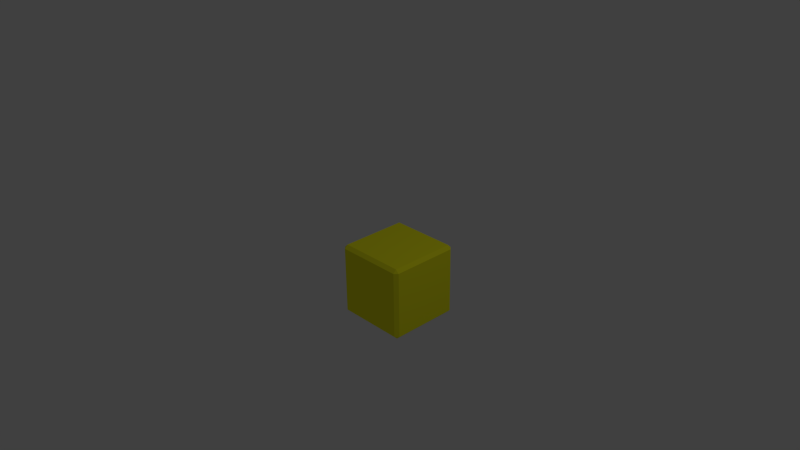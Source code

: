 # Source: w.blend  (saved by Blender 2.69.0; exported with 4.5.12 LTS)
import bpy
from mathutils import Matrix  # noqa: F401  (used for matrix-valued properties, if any)

bpy.ops.wm.read_factory_settings(use_empty=True)
scene = bpy.context.scene
scene.name = 'Scene'

# ---- collections
col_collection_1 = bpy.data.collections.new('Collection 1'); scene.collection.children.link(col_collection_1)

# ---- materials (node trees are filled in below, after node groups)
mat_yellow = bpy.data.materials.new('Yellow')
mat_yellow.alpha_threshold = 0.0
mat_yellow.use_transparent_shadow = False
mat_yellow.diffuse_color = (1.0, 0.9821, 0.01903, 1.0)
mat_yellow.roughness = 0.5
mat_yellow.line_color = (0.0, 0.0, 0.0, 1.0)
mat_grey = bpy.data.materials.new('Grey')
mat_grey.alpha_threshold = 0.0
mat_grey.use_transparent_shadow = False
mat_grey.diffuse_color = (0.214, 0.214, 0.214, 1.0)
mat_grey.roughness = 0.5
mat_grey.line_color = (0.0, 0.0, 0.0, 1.0)

# ---- material node trees

# ---- world
world_world = bpy.data.worlds.new('World'); scene.world = world_world
world_world.color = (0.05088, 0.05088, 0.05088)
world_world.use_sun_shadow = False
world_world.sun_shadow_jitter_overblur = 0.0
world_world.cycles.sampling_method = 'MANUAL'
world_world.cycles.sample_map_resolution = 256

# ---- cameras
cam_camera = bpy.data.cameras.new('Camera')
cam_camera.clip_end = 100.0
cam_camera.lens = 35.0
cam_camera.sensor_width = 32.0
cam_camera.sensor_height = 18.0
cam_camera.ortho_scale = 7.314
cam_camera.dof.focus_distance = 0.0
cam_camera.dof.aperture_fstop = 128.0

# ---- lights
light_lamp = bpy.data.lights.new('Lamp', 'POINT')
light_lamp.transmission_factor = 0.0
light_lamp.cutoff_distance = 30.0
light_lamp.energy = 100.0
light_lamp.shadow_buffer_clip_start = 1.001
light_lamp.shadow_soft_size = 0.1
light_lamp.shadow_maximum_resolution = 0.006
light_lamp.use_absolute_resolution = True
light_lamp.cycles.use_multiple_importance_sampling = False

# ---- meshes
me_cube_002 = bpy.data.meshes.new('Cube.002')
me_cube_002.from_pydata([(1.37, 1.42, -1.622), (1.46, 1.33, -1.622), (1.37, 1.33, -1.712), (1.37, -0.4902, -1.712), (1.46, -0.4902, -1.622), (1.37, -0.5802, -1.622), (-0.4497, -0.4902, -1.712), (-0.4497, -0.5802, -1.622), (-0.5397, -0.4902, -1.622), (-0.5397, 1.33, -1.622), (-0.4497, 1.42, -1.622), (-0.4497, 1.33, -1.712), (1.46, 1.33, 0.1976), (1.37, 1.42, 0.1976), (1.37, 1.33, 0.2876), (1.37, -0.4902, 0.2876), (1.37, -0.5802, 0.1976), (1.46, -0.4902, 0.1976), (-0.4497, -0.4902, 0.2876), (-0.5397, -0.4902, 0.1976), (-0.4497, -0.5802, 0.1976), (-0.4497, 1.42, 0.1976), (-0.5397, 1.33, 0.1976), (-0.4497, 1.33, 0.2876)], [], [(13, 0, 10, 21), (5, 16, 20, 7), (8, 19, 22, 9), (14, 23, 18, 15), (1, 12, 17, 4), (0, 1, 2), (3, 4, 5), (6, 7, 8), (9, 10, 11), (12, 13, 14), (15, 16, 17), (18, 19, 20), (21, 22, 23), (1, 4, 3, 2), (2, 11, 10, 0), (0, 13, 12, 1), (5, 7, 6, 3), (4, 17, 16, 5), (8, 9, 11, 6), (7, 20, 19, 8), (9, 22, 21, 10), (14, 15, 17, 12), (13, 21, 23, 14), (15, 18, 20, 16), (18, 23, 22, 19), (2, 3, 6, 11)])
me_cube_002.materials.append(mat_yellow)
me_cube_002.use_remesh_preserve_volume = False
me_cube_002.use_remesh_preserve_attributes = False
me_cube_002.use_mirror_vertex_groups = False
me_cube_002.update()
me_cube = bpy.data.meshes.new('Cube')
me_cube.from_pydata([], [], [])
me_cube.materials.append(mat_yellow)
me_cube.materials.append(mat_grey)
me_cube.use_remesh_preserve_volume = False
me_cube.use_remesh_preserve_attributes = False
me_cube.use_mirror_vertex_groups = False
me_cube.update()

# ---- objects
ob_cube_002 = bpy.data.objects.new('Cube.002', me_cube_002)
ob_cube = bpy.data.objects.new('Cube', me_cube)
ob_lamp = bpy.data.objects.new('Lamp', light_lamp)
ob_camera = bpy.data.objects.new('Camera', cam_camera)

# ---- transforms, parenting, visibility, modifiers, constraints
ob_cube_002.location = (0.2698, 0.2901, 0.3562)
ob_cube_002.scale = (0.5, 0.5, 0.5)
ob_cube_002.lock_rotations_4d = False
ob_cube_002.empty_display_type = 'ARROWS'
ob_cube_002.lineart.crease_threshold = 0.0
ob_cube.location = (0.2698, 0.2901, 0.3562)
ob_cube.scale = (0.5, 0.5, 0.5)
ob_cube.lock_rotations_4d = False
ob_cube.empty_display_type = 'ARROWS'
ob_cube.lineart.crease_threshold = 0.0
ob_lamp.location = (4.346, 1.296, 6.26)
ob_lamp.rotation_euler = (0.6503, 0.05522, 1.866)
ob_lamp.lock_rotations_4d = False
ob_lamp.empty_display_type = 'ARROWS'
ob_lamp.color = (0.0, 0.0, 0.0, 0.0)
ob_lamp.lineart.crease_threshold = 0.0
ob_camera.location = (7.751, -6.218, 5.7)
ob_camera.rotation_euler = (1.109, 0.01082, 0.8149)
ob_camera.lock_rotations_4d = False
ob_camera.empty_display_type = 'ARROWS'
ob_camera.color = (0.0, 0.0, 0.0, 0.0)
ob_camera.display_type = 'WIRE'
ob_camera.lineart.crease_threshold = 0.0

# ---- collection membership
col_collection_1.objects.link(ob_cube_002)
col_collection_1.objects.link(ob_cube)
col_collection_1.objects.link(ob_lamp)
col_collection_1.objects.link(ob_camera)

# ---- scene / render settings (as saved in the file)
scene.camera = ob_camera
scene.frame_start = 1; scene.frame_end = 250; scene.frame_set(1)
scene.render.engine = 'BLENDER_EEVEE_NEXT'
scene.render.image_settings.compression = 90
scene.render.resolution_percentage = 50
scene.render.dither_intensity = 0.0
scene.cycles.use_denoising = False
scene.cycles.samples = 10
scene.cycles.sampling_pattern = 'TABULATED_SOBOL'
scene.cycles.light_sampling_threshold = 0.0
scene.cycles.use_adaptive_sampling = False
scene.cycles.use_light_tree = False
scene.cycles.blur_glossy = 0.0
scene.cycles.volume_bounces = 1
scene.cycles.pixel_filter_type = 'GAUSSIAN'
scene.cycles.sample_clamp_indirect = 0.0
scene.view_settings.view_transform = 'Standard'
bpy.context.view_layer.update()

